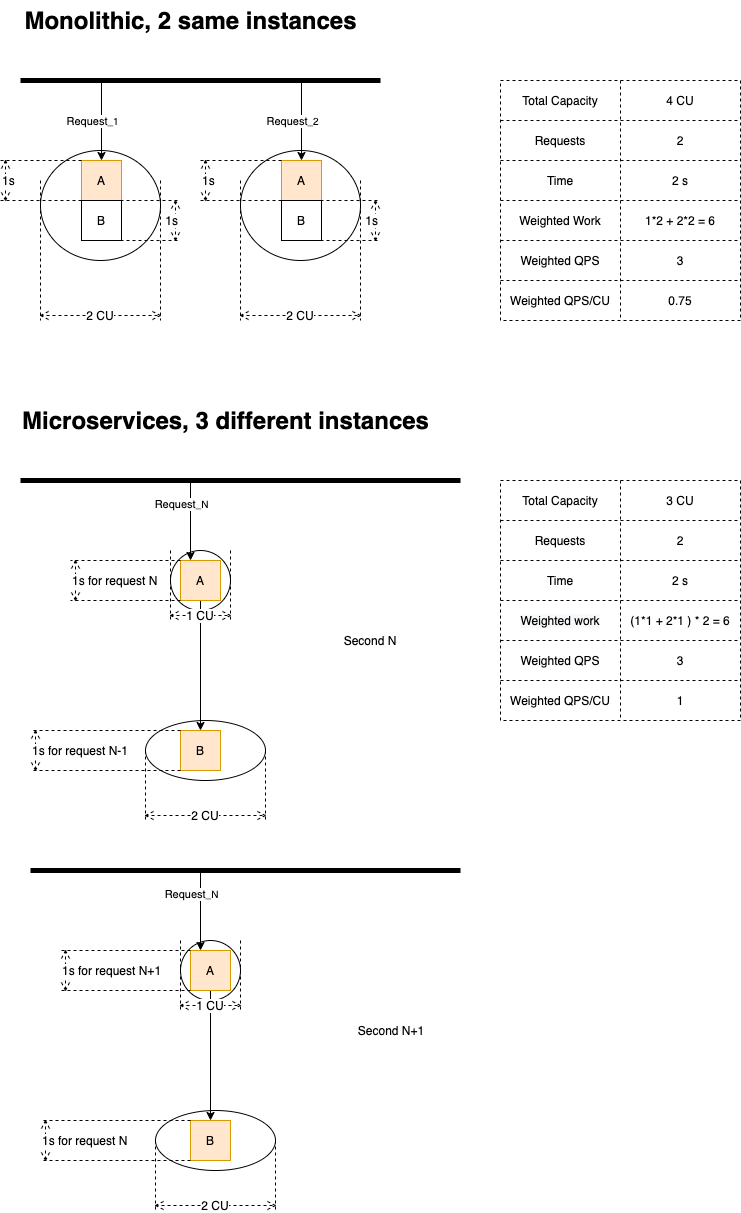

The diagram above was exported from draw.io. Its source (the exported page's mxGraphModel, read from the mxfile embedded in the PNG):
<mxGraphModel dx="1384" dy="768" grid="1" gridSize="10" guides="1" tooltips="1" connect="1" arrows="1" fold="1" page="1" pageScale="1" pageWidth="827" pageHeight="1169" math="0" shadow="0">
  <root>
    <mxCell id="0" />
    <mxCell id="1" parent="0" />
    <mxCell id="139" value="" style="ellipse;whiteSpace=wrap;html=1;verticalAlign=bottom;" vertex="1" parent="1">
      <mxGeometry x="165" y="760" width="120" height="60" as="geometry" />
    </mxCell>
    <mxCell id="8" value="" style="ellipse;whiteSpace=wrap;html=1;verticalAlign=bottom;" parent="1" vertex="1">
      <mxGeometry x="60" y="190" width="120" height="110" as="geometry" />
    </mxCell>
    <mxCell id="4" value="A" style="whiteSpace=wrap;html=1;aspect=fixed;fillColor=#ffe6cc;strokeColor=#d79b00;" parent="1" vertex="1">
      <mxGeometry x="101" y="200" width="40" height="40" as="geometry" />
    </mxCell>
    <mxCell id="5" value="B" style="whiteSpace=wrap;html=1;aspect=fixed;" parent="1" vertex="1">
      <mxGeometry x="101" y="240" width="40" height="40" as="geometry" />
    </mxCell>
    <mxCell id="13" style="edgeStyle=orthogonalEdgeStyle;rounded=0;orthogonalLoop=1;jettySize=auto;html=1;exitX=0.5;exitY=1;exitDx=0;exitDy=0;" parent="1" edge="1">
      <mxGeometry relative="1" as="geometry">
        <mxPoint x="120" y="280" as="sourcePoint" />
        <mxPoint x="120" y="280" as="targetPoint" />
      </mxGeometry>
    </mxCell>
    <mxCell id="14" value="" style="endArrow=none;html=1;strokeWidth=5;" parent="1" edge="1">
      <mxGeometry width="50" height="50" relative="1" as="geometry">
        <mxPoint x="40" y="120" as="sourcePoint" />
        <mxPoint x="400" y="120" as="targetPoint" />
      </mxGeometry>
    </mxCell>
    <mxCell id="15" value="" style="endArrow=classic;html=1;strokeWidth=1;entryX=0.5;entryY=0;entryDx=0;entryDy=0;" parent="1" target="4" edge="1">
      <mxGeometry width="50" height="50" relative="1" as="geometry">
        <mxPoint x="121" y="120" as="sourcePoint" />
        <mxPoint x="151" y="70" as="targetPoint" />
      </mxGeometry>
    </mxCell>
    <mxCell id="17" value="Request&lt;font size=&quot;1&quot;&gt;_1&lt;/font&gt;" style="edgeLabel;html=1;align=center;verticalAlign=middle;resizable=0;points=[];" parent="15" vertex="1" connectable="0">
      <mxGeometry x="-0.1" y="1" relative="1" as="geometry">
        <mxPoint x="-11" y="4" as="offset" />
      </mxGeometry>
    </mxCell>
    <mxCell id="20" value="1s" style="shape=dimension;direction=south;whiteSpace=wrap;html=1;align=left;points=[];verticalAlign=middle;labelBackgroundColor=#ffffff;dashed=1;" parent="1" vertex="1">
      <mxGeometry x="20" y="200" width="81" height="40" as="geometry" />
    </mxCell>
    <mxCell id="21" value="" style="shape=table;html=1;whiteSpace=wrap;startSize=0;container=1;collapsible=0;childLayout=tableLayout;dashed=1;verticalAlign=bottom;" parent="1" vertex="1">
      <mxGeometry x="520" y="120" width="240" height="240" as="geometry" />
    </mxCell>
    <mxCell id="22" value="" style="shape=partialRectangle;html=1;whiteSpace=wrap;collapsible=0;dropTarget=0;pointerEvents=0;fillColor=none;top=0;left=0;bottom=0;right=0;points=[[0,0.5],[1,0.5]];portConstraint=eastwest;" parent="21" vertex="1">
      <mxGeometry width="240" height="40" as="geometry" />
    </mxCell>
    <mxCell id="23" value="Total Capacity" style="shape=partialRectangle;html=1;whiteSpace=wrap;connectable=0;fillColor=none;top=0;left=0;bottom=0;right=0;overflow=hidden;" parent="22" vertex="1">
      <mxGeometry width="120" height="40" as="geometry" />
    </mxCell>
    <mxCell id="24" value="4 CU" style="shape=partialRectangle;html=1;whiteSpace=wrap;connectable=0;fillColor=none;top=0;left=0;bottom=0;right=0;overflow=hidden;" parent="22" vertex="1">
      <mxGeometry x="120" width="120" height="40" as="geometry" />
    </mxCell>
    <mxCell id="37" style="shape=partialRectangle;html=1;whiteSpace=wrap;collapsible=0;dropTarget=0;pointerEvents=0;fillColor=none;top=0;left=0;bottom=0;right=0;points=[[0,0.5],[1,0.5]];portConstraint=eastwest;" parent="21" vertex="1">
      <mxGeometry y="40" width="240" height="40" as="geometry" />
    </mxCell>
    <mxCell id="38" value="Requests" style="shape=partialRectangle;html=1;whiteSpace=wrap;connectable=0;fillColor=none;top=0;left=0;bottom=0;right=0;overflow=hidden;" parent="37" vertex="1">
      <mxGeometry width="120" height="40" as="geometry" />
    </mxCell>
    <mxCell id="39" value="2" style="shape=partialRectangle;html=1;whiteSpace=wrap;connectable=0;fillColor=none;top=0;left=0;bottom=0;right=0;overflow=hidden;" parent="37" vertex="1">
      <mxGeometry x="120" width="120" height="40" as="geometry" />
    </mxCell>
    <mxCell id="26" value="" style="shape=partialRectangle;html=1;whiteSpace=wrap;collapsible=0;dropTarget=0;pointerEvents=0;fillColor=none;top=0;left=0;bottom=0;right=0;points=[[0,0.5],[1,0.5]];portConstraint=eastwest;" parent="21" vertex="1">
      <mxGeometry y="80" width="240" height="40" as="geometry" />
    </mxCell>
    <mxCell id="27" value="Time" style="shape=partialRectangle;html=1;whiteSpace=wrap;connectable=0;fillColor=none;top=0;left=0;bottom=0;right=0;overflow=hidden;" parent="26" vertex="1">
      <mxGeometry width="120" height="40" as="geometry" />
    </mxCell>
    <mxCell id="28" value="2 s" style="shape=partialRectangle;html=1;whiteSpace=wrap;connectable=0;fillColor=none;top=0;left=0;bottom=0;right=0;overflow=hidden;" parent="26" vertex="1">
      <mxGeometry x="120" width="120" height="40" as="geometry" />
    </mxCell>
    <mxCell id="110" style="shape=partialRectangle;html=1;whiteSpace=wrap;collapsible=0;dropTarget=0;pointerEvents=0;fillColor=none;top=0;left=0;bottom=0;right=0;points=[[0,0.5],[1,0.5]];portConstraint=eastwest;" parent="21" vertex="1">
      <mxGeometry y="120" width="240" height="40" as="geometry" />
    </mxCell>
    <mxCell id="111" value="Weighted Work" style="shape=partialRectangle;html=1;whiteSpace=wrap;connectable=0;fillColor=none;top=0;left=0;bottom=0;right=0;overflow=hidden;" parent="110" vertex="1">
      <mxGeometry width="120" height="40" as="geometry" />
    </mxCell>
    <mxCell id="112" value="1*2 + 2*2 = 6" style="shape=partialRectangle;html=1;whiteSpace=wrap;connectable=0;fillColor=none;top=0;left=0;bottom=0;right=0;overflow=hidden;" parent="110" vertex="1">
      <mxGeometry x="120" width="120" height="40" as="geometry" />
    </mxCell>
    <mxCell id="243" style="shape=partialRectangle;html=1;whiteSpace=wrap;collapsible=0;dropTarget=0;pointerEvents=0;fillColor=none;top=0;left=0;bottom=0;right=0;points=[[0,0.5],[1,0.5]];portConstraint=eastwest;" vertex="1" parent="21">
      <mxGeometry y="160" width="240" height="40" as="geometry" />
    </mxCell>
    <mxCell id="244" value="Weighted QPS" style="shape=partialRectangle;html=1;whiteSpace=wrap;connectable=0;fillColor=none;top=0;left=0;bottom=0;right=0;overflow=hidden;" vertex="1" parent="243">
      <mxGeometry width="120" height="40" as="geometry" />
    </mxCell>
    <mxCell id="245" value="3" style="shape=partialRectangle;html=1;whiteSpace=wrap;connectable=0;fillColor=none;top=0;left=0;bottom=0;right=0;overflow=hidden;" vertex="1" parent="243">
      <mxGeometry x="120" width="120" height="40" as="geometry" />
    </mxCell>
    <mxCell id="34" style="shape=partialRectangle;html=1;whiteSpace=wrap;collapsible=0;dropTarget=0;pointerEvents=0;fillColor=none;top=0;left=0;bottom=0;right=0;points=[[0,0.5],[1,0.5]];portConstraint=eastwest;" parent="21" vertex="1">
      <mxGeometry y="200" width="240" height="40" as="geometry" />
    </mxCell>
    <mxCell id="35" value="Weighted QPS/CU" style="shape=partialRectangle;html=1;whiteSpace=wrap;connectable=0;fillColor=none;top=0;left=0;bottom=0;right=0;overflow=hidden;" parent="34" vertex="1">
      <mxGeometry width="120" height="40" as="geometry" />
    </mxCell>
    <mxCell id="36" value="0.75" style="shape=partialRectangle;html=1;whiteSpace=wrap;connectable=0;fillColor=none;top=0;left=0;bottom=0;right=0;overflow=hidden;" parent="34" vertex="1">
      <mxGeometry x="120" width="120" height="40" as="geometry" />
    </mxCell>
    <mxCell id="40" value="Monolithic, 2 same instances" style="text;strokeColor=none;fillColor=none;html=1;fontSize=24;fontStyle=1;verticalAlign=middle;align=center;dashed=1;" parent="1" vertex="1">
      <mxGeometry x="150" y="40" width="120" height="40" as="geometry" />
    </mxCell>
    <mxCell id="54" value="" style="shape=table;html=1;whiteSpace=wrap;startSize=0;container=1;collapsible=0;childLayout=tableLayout;dashed=1;verticalAlign=bottom;" parent="1" vertex="1">
      <mxGeometry x="520" y="520" width="240" height="240" as="geometry" />
    </mxCell>
    <mxCell id="55" value="" style="shape=partialRectangle;html=1;whiteSpace=wrap;collapsible=0;dropTarget=0;pointerEvents=0;fillColor=none;top=0;left=0;bottom=0;right=0;points=[[0,0.5],[1,0.5]];portConstraint=eastwest;" parent="54" vertex="1">
      <mxGeometry width="240" height="40" as="geometry" />
    </mxCell>
    <mxCell id="56" value="Total Capacity" style="shape=partialRectangle;html=1;whiteSpace=wrap;connectable=0;fillColor=none;top=0;left=0;bottom=0;right=0;overflow=hidden;" parent="55" vertex="1">
      <mxGeometry width="120" height="40" as="geometry" />
    </mxCell>
    <mxCell id="57" value="3 CU" style="shape=partialRectangle;html=1;whiteSpace=wrap;connectable=0;fillColor=none;top=0;left=0;bottom=0;right=0;overflow=hidden;" parent="55" vertex="1">
      <mxGeometry x="120" width="120" height="40" as="geometry" />
    </mxCell>
    <mxCell id="58" style="shape=partialRectangle;html=1;whiteSpace=wrap;collapsible=0;dropTarget=0;pointerEvents=0;fillColor=none;top=0;left=0;bottom=0;right=0;points=[[0,0.5],[1,0.5]];portConstraint=eastwest;" parent="54" vertex="1">
      <mxGeometry y="40" width="240" height="40" as="geometry" />
    </mxCell>
    <mxCell id="59" value="Requests" style="shape=partialRectangle;html=1;whiteSpace=wrap;connectable=0;fillColor=none;top=0;left=0;bottom=0;right=0;overflow=hidden;" parent="58" vertex="1">
      <mxGeometry width="120" height="40" as="geometry" />
    </mxCell>
    <mxCell id="60" value="2" style="shape=partialRectangle;html=1;whiteSpace=wrap;connectable=0;fillColor=none;top=0;left=0;bottom=0;right=0;overflow=hidden;" parent="58" vertex="1">
      <mxGeometry x="120" width="120" height="40" as="geometry" />
    </mxCell>
    <mxCell id="61" value="" style="shape=partialRectangle;html=1;whiteSpace=wrap;collapsible=0;dropTarget=0;pointerEvents=0;fillColor=none;top=0;left=0;bottom=0;right=0;points=[[0,0.5],[1,0.5]];portConstraint=eastwest;" parent="54" vertex="1">
      <mxGeometry y="80" width="240" height="40" as="geometry" />
    </mxCell>
    <mxCell id="62" value="Time" style="shape=partialRectangle;html=1;whiteSpace=wrap;connectable=0;fillColor=none;top=0;left=0;bottom=0;right=0;overflow=hidden;" parent="61" vertex="1">
      <mxGeometry width="120" height="40" as="geometry" />
    </mxCell>
    <mxCell id="63" value="2 s" style="shape=partialRectangle;html=1;whiteSpace=wrap;connectable=0;fillColor=none;top=0;left=0;bottom=0;right=0;overflow=hidden;" parent="61" vertex="1">
      <mxGeometry x="120" width="120" height="40" as="geometry" />
    </mxCell>
    <mxCell id="116" style="shape=partialRectangle;html=1;whiteSpace=wrap;collapsible=0;dropTarget=0;pointerEvents=0;fillColor=none;top=0;left=0;bottom=0;right=0;points=[[0,0.5],[1,0.5]];portConstraint=eastwest;" parent="54" vertex="1">
      <mxGeometry y="120" width="240" height="40" as="geometry" />
    </mxCell>
    <mxCell id="117" value="&lt;span style=&quot;color: rgb(0 , 0 , 0) ; font-family: &amp;#34;helvetica&amp;#34; ; font-size: 12px ; font-style: normal ; font-weight: 400 ; letter-spacing: normal ; text-align: center ; text-indent: 0px ; text-transform: none ; word-spacing: 0px ; background-color: rgb(248 , 249 , 250) ; display: inline ; float: none&quot;&gt;Weighted work&lt;/span&gt;" style="shape=partialRectangle;html=1;whiteSpace=wrap;connectable=0;fillColor=none;top=0;left=0;bottom=0;right=0;overflow=hidden;" parent="116" vertex="1">
      <mxGeometry width="120" height="40" as="geometry" />
    </mxCell>
    <mxCell id="118" value="(1*1 + 2*1 ) * 2 = 6" style="shape=partialRectangle;html=1;whiteSpace=wrap;connectable=0;fillColor=none;top=0;left=0;bottom=0;right=0;overflow=hidden;" parent="116" vertex="1">
      <mxGeometry x="120" width="120" height="40" as="geometry" />
    </mxCell>
    <mxCell id="246" style="shape=partialRectangle;html=1;whiteSpace=wrap;collapsible=0;dropTarget=0;pointerEvents=0;fillColor=none;top=0;left=0;bottom=0;right=0;points=[[0,0.5],[1,0.5]];portConstraint=eastwest;" vertex="1" parent="54">
      <mxGeometry y="160" width="240" height="40" as="geometry" />
    </mxCell>
    <mxCell id="247" value="Weighted QPS" style="shape=partialRectangle;html=1;whiteSpace=wrap;connectable=0;fillColor=none;top=0;left=0;bottom=0;right=0;overflow=hidden;" vertex="1" parent="246">
      <mxGeometry width="120" height="40" as="geometry" />
    </mxCell>
    <mxCell id="248" value="3" style="shape=partialRectangle;html=1;whiteSpace=wrap;connectable=0;fillColor=none;top=0;left=0;bottom=0;right=0;overflow=hidden;" vertex="1" parent="246">
      <mxGeometry x="120" width="120" height="40" as="geometry" />
    </mxCell>
    <mxCell id="67" style="shape=partialRectangle;html=1;whiteSpace=wrap;collapsible=0;dropTarget=0;pointerEvents=0;fillColor=none;top=0;left=0;bottom=0;right=0;points=[[0,0.5],[1,0.5]];portConstraint=eastwest;" parent="54" vertex="1">
      <mxGeometry y="200" width="240" height="40" as="geometry" />
    </mxCell>
    <mxCell id="68" value="Weighted QPS/CU" style="shape=partialRectangle;html=1;whiteSpace=wrap;connectable=0;fillColor=none;top=0;left=0;bottom=0;right=0;overflow=hidden;" parent="67" vertex="1">
      <mxGeometry width="120" height="40" as="geometry" />
    </mxCell>
    <mxCell id="69" value="1" style="shape=partialRectangle;html=1;whiteSpace=wrap;connectable=0;fillColor=none;top=0;left=0;bottom=0;right=0;overflow=hidden;" parent="67" vertex="1">
      <mxGeometry x="120" width="120" height="40" as="geometry" />
    </mxCell>
    <mxCell id="70" value="Microservices, 3 different instances" style="text;strokeColor=none;fillColor=none;html=1;fontSize=24;fontStyle=1;verticalAlign=middle;align=center;dashed=1;" parent="1" vertex="1">
      <mxGeometry x="110" y="440" width="270" height="40" as="geometry" />
    </mxCell>
    <mxCell id="71" value="2 CU" style="shape=dimension;whiteSpace=wrap;html=1;align=center;points=[];verticalAlign=bottom;spacingBottom=-5;labelBackgroundColor=#ffffff;dashed=1;" parent="1" vertex="1">
      <mxGeometry x="60" y="220" width="120" height="140" as="geometry" />
    </mxCell>
    <mxCell id="84" value="" style="ellipse;whiteSpace=wrap;html=1;verticalAlign=bottom;" parent="1" vertex="1">
      <mxGeometry x="190" y="590" width="60" height="60" as="geometry" />
    </mxCell>
    <mxCell id="225" style="edgeStyle=orthogonalEdgeStyle;rounded=0;orthogonalLoop=1;jettySize=auto;html=1;entryX=0.5;entryY=0;entryDx=0;entryDy=0;" edge="1" parent="1" source="85" target="140">
      <mxGeometry relative="1" as="geometry">
        <mxPoint x="220" y="780" as="targetPoint" />
      </mxGeometry>
    </mxCell>
    <mxCell id="85" value="A" style="whiteSpace=wrap;html=1;aspect=fixed;fillColor=#ffe6cc;strokeColor=#d79b00;" parent="1" vertex="1">
      <mxGeometry x="200" y="600" width="40" height="40" as="geometry" />
    </mxCell>
    <mxCell id="87" style="edgeStyle=orthogonalEdgeStyle;rounded=0;orthogonalLoop=1;jettySize=auto;html=1;exitX=0.5;exitY=1;exitDx=0;exitDy=0;" parent="1" edge="1">
      <mxGeometry relative="1" as="geometry">
        <mxPoint x="160" y="690" as="sourcePoint" />
        <mxPoint x="160" y="690" as="targetPoint" />
      </mxGeometry>
    </mxCell>
    <mxCell id="88" value="" style="endArrow=none;html=1;strokeWidth=5;" parent="1" edge="1">
      <mxGeometry width="50" height="50" relative="1" as="geometry">
        <mxPoint x="40" y="520" as="sourcePoint" />
        <mxPoint x="480" y="520" as="targetPoint" />
      </mxGeometry>
    </mxCell>
    <mxCell id="89" value="" style="endArrow=classic;html=1;strokeWidth=1;entryX=0.25;entryY=0;entryDx=0;entryDy=0;" parent="1" target="85" edge="1">
      <mxGeometry width="50" height="50" relative="1" as="geometry">
        <mxPoint x="210" y="520" as="sourcePoint" />
        <mxPoint x="250" y="470" as="targetPoint" />
      </mxGeometry>
    </mxCell>
    <mxCell id="90" value="Request&lt;font size=&quot;1&quot;&gt;_N&lt;/font&gt;" style="edgeLabel;html=1;align=center;verticalAlign=middle;resizable=0;points=[];" parent="89" vertex="1" connectable="0">
      <mxGeometry x="-0.1" y="1" relative="1" as="geometry">
        <mxPoint x="-11" y="-13" as="offset" />
      </mxGeometry>
    </mxCell>
    <mxCell id="94" value="1s for request N" style="shape=dimension;direction=south;whiteSpace=wrap;html=1;align=left;points=[];verticalAlign=middle;labelBackgroundColor=#ffffff;dashed=1;" parent="1" vertex="1">
      <mxGeometry x="90" y="600" width="110" height="40" as="geometry" />
    </mxCell>
    <mxCell id="95" value="1 CU" style="shape=dimension;whiteSpace=wrap;html=1;align=center;points=[];verticalAlign=bottom;spacingBottom=-5;labelBackgroundColor=#ffffff;dashed=1;" parent="1" vertex="1">
      <mxGeometry x="190" y="590" width="60" height="70" as="geometry" />
    </mxCell>
    <mxCell id="120" value="1s" style="shape=dimension;direction=north;whiteSpace=wrap;html=1;align=right;points=[];verticalAlign=middle;labelBackgroundColor=#ffffff;dashed=1;" vertex="1" parent="1">
      <mxGeometry x="140" y="240" width="60" height="40" as="geometry" />
    </mxCell>
    <mxCell id="130" value="" style="ellipse;whiteSpace=wrap;html=1;verticalAlign=bottom;" vertex="1" parent="1">
      <mxGeometry x="260" y="190" width="120" height="110" as="geometry" />
    </mxCell>
    <mxCell id="131" value="A" style="whiteSpace=wrap;html=1;aspect=fixed;fillColor=#ffe6cc;strokeColor=#d79b00;" vertex="1" parent="1">
      <mxGeometry x="301" y="200" width="40" height="40" as="geometry" />
    </mxCell>
    <mxCell id="132" value="B" style="whiteSpace=wrap;html=1;aspect=fixed;" vertex="1" parent="1">
      <mxGeometry x="301" y="240" width="40" height="40" as="geometry" />
    </mxCell>
    <mxCell id="133" style="edgeStyle=orthogonalEdgeStyle;rounded=0;orthogonalLoop=1;jettySize=auto;html=1;exitX=0.5;exitY=1;exitDx=0;exitDy=0;" edge="1" parent="1">
      <mxGeometry relative="1" as="geometry">
        <mxPoint x="320" y="280" as="sourcePoint" />
        <mxPoint x="320" y="280" as="targetPoint" />
      </mxGeometry>
    </mxCell>
    <mxCell id="134" value="" style="endArrow=classic;html=1;strokeWidth=1;entryX=0.5;entryY=0;entryDx=0;entryDy=0;" edge="1" parent="1" target="131">
      <mxGeometry width="50" height="50" relative="1" as="geometry">
        <mxPoint x="321" y="120" as="sourcePoint" />
        <mxPoint x="351" y="70" as="targetPoint" />
      </mxGeometry>
    </mxCell>
    <mxCell id="135" value="Request&lt;font size=&quot;1&quot;&gt;_2&lt;/font&gt;" style="edgeLabel;html=1;align=center;verticalAlign=middle;resizable=0;points=[];" vertex="1" connectable="0" parent="134">
      <mxGeometry x="-0.1" y="1" relative="1" as="geometry">
        <mxPoint x="-11" y="4" as="offset" />
      </mxGeometry>
    </mxCell>
    <mxCell id="136" value="1s" style="shape=dimension;direction=south;whiteSpace=wrap;html=1;align=left;points=[];verticalAlign=middle;labelBackgroundColor=#ffffff;dashed=1;" vertex="1" parent="1">
      <mxGeometry x="220" y="200" width="81" height="40" as="geometry" />
    </mxCell>
    <mxCell id="137" value="2 CU" style="shape=dimension;whiteSpace=wrap;html=1;align=center;points=[];verticalAlign=bottom;spacingBottom=-5;labelBackgroundColor=#ffffff;dashed=1;" vertex="1" parent="1">
      <mxGeometry x="260" y="220" width="120" height="140" as="geometry" />
    </mxCell>
    <mxCell id="138" value="1s" style="shape=dimension;direction=north;whiteSpace=wrap;html=1;align=right;points=[];verticalAlign=middle;labelBackgroundColor=#ffffff;dashed=1;" vertex="1" parent="1">
      <mxGeometry x="340" y="240" width="60" height="40" as="geometry" />
    </mxCell>
    <mxCell id="140" value="B" style="whiteSpace=wrap;html=1;aspect=fixed;fillColor=#ffe6cc;strokeColor=#d79b00;" vertex="1" parent="1">
      <mxGeometry x="200" y="770" width="40" height="40" as="geometry" />
    </mxCell>
    <mxCell id="141" value="2 CU" style="shape=dimension;whiteSpace=wrap;html=1;align=center;points=[];verticalAlign=bottom;spacingBottom=-5;labelBackgroundColor=#ffffff;dashed=1;" vertex="1" parent="1">
      <mxGeometry x="165" y="790" width="120" height="70" as="geometry" />
    </mxCell>
    <mxCell id="226" value="1s for request N-1" style="shape=dimension;direction=south;whiteSpace=wrap;html=1;align=left;points=[];verticalAlign=middle;labelBackgroundColor=#ffffff;dashed=1;" vertex="1" parent="1">
      <mxGeometry x="50" y="770" width="150" height="40" as="geometry" />
    </mxCell>
    <mxCell id="227" value="Second N" style="text;html=1;strokeColor=none;fillColor=none;align=center;verticalAlign=middle;whiteSpace=wrap;rounded=0;" vertex="1" parent="1">
      <mxGeometry x="340" y="670" width="100" height="20" as="geometry" />
    </mxCell>
    <mxCell id="229" value="" style="ellipse;whiteSpace=wrap;html=1;verticalAlign=bottom;" vertex="1" parent="1">
      <mxGeometry x="175" y="1150" width="120" height="60" as="geometry" />
    </mxCell>
    <mxCell id="230" value="" style="ellipse;whiteSpace=wrap;html=1;verticalAlign=bottom;" vertex="1" parent="1">
      <mxGeometry x="200" y="980" width="60" height="60" as="geometry" />
    </mxCell>
    <mxCell id="231" style="edgeStyle=orthogonalEdgeStyle;rounded=0;orthogonalLoop=1;jettySize=auto;html=1;entryX=0.5;entryY=0;entryDx=0;entryDy=0;" edge="1" parent="1" source="232" target="239">
      <mxGeometry relative="1" as="geometry">
        <mxPoint x="230" y="1170" as="targetPoint" />
      </mxGeometry>
    </mxCell>
    <mxCell id="232" value="A" style="whiteSpace=wrap;html=1;aspect=fixed;fillColor=#ffe6cc;strokeColor=#d79b00;" vertex="1" parent="1">
      <mxGeometry x="210" y="990" width="40" height="40" as="geometry" />
    </mxCell>
    <mxCell id="233" style="edgeStyle=orthogonalEdgeStyle;rounded=0;orthogonalLoop=1;jettySize=auto;html=1;exitX=0.5;exitY=1;exitDx=0;exitDy=0;" edge="1" parent="1">
      <mxGeometry relative="1" as="geometry">
        <mxPoint x="170" y="1080" as="sourcePoint" />
        <mxPoint x="170" y="1080" as="targetPoint" />
      </mxGeometry>
    </mxCell>
    <mxCell id="234" value="" style="endArrow=none;html=1;strokeWidth=5;" edge="1" parent="1">
      <mxGeometry width="50" height="50" relative="1" as="geometry">
        <mxPoint x="50" y="910" as="sourcePoint" />
        <mxPoint x="480" y="910" as="targetPoint" />
      </mxGeometry>
    </mxCell>
    <mxCell id="235" value="" style="endArrow=classic;html=1;strokeWidth=1;entryX=0.25;entryY=0;entryDx=0;entryDy=0;" edge="1" parent="1" target="232">
      <mxGeometry width="50" height="50" relative="1" as="geometry">
        <mxPoint x="220" y="910" as="sourcePoint" />
        <mxPoint x="260" y="860" as="targetPoint" />
      </mxGeometry>
    </mxCell>
    <mxCell id="236" value="Request&lt;font size=&quot;1&quot;&gt;_N&lt;/font&gt;" style="edgeLabel;html=1;align=center;verticalAlign=middle;resizable=0;points=[];" vertex="1" connectable="0" parent="235">
      <mxGeometry x="-0.1" y="1" relative="1" as="geometry">
        <mxPoint x="-11" y="-13" as="offset" />
      </mxGeometry>
    </mxCell>
    <mxCell id="237" value="1s for request N+1" style="shape=dimension;direction=south;whiteSpace=wrap;html=1;align=left;points=[];verticalAlign=middle;labelBackgroundColor=#ffffff;dashed=1;" vertex="1" parent="1">
      <mxGeometry x="80" y="990" width="130" height="40" as="geometry" />
    </mxCell>
    <mxCell id="238" value="1 CU" style="shape=dimension;whiteSpace=wrap;html=1;align=center;points=[];verticalAlign=bottom;spacingBottom=-5;labelBackgroundColor=#ffffff;dashed=1;" vertex="1" parent="1">
      <mxGeometry x="200" y="980" width="60" height="70" as="geometry" />
    </mxCell>
    <mxCell id="239" value="B" style="whiteSpace=wrap;html=1;aspect=fixed;fillColor=#ffe6cc;strokeColor=#d79b00;" vertex="1" parent="1">
      <mxGeometry x="210" y="1160" width="40" height="40" as="geometry" />
    </mxCell>
    <mxCell id="240" value="2 CU" style="shape=dimension;whiteSpace=wrap;html=1;align=center;points=[];verticalAlign=bottom;spacingBottom=-5;labelBackgroundColor=#ffffff;dashed=1;" vertex="1" parent="1">
      <mxGeometry x="175" y="1180" width="120" height="70" as="geometry" />
    </mxCell>
    <mxCell id="241" value="1s for request N" style="shape=dimension;direction=south;whiteSpace=wrap;html=1;align=left;points=[];verticalAlign=middle;labelBackgroundColor=#ffffff;dashed=1;" vertex="1" parent="1">
      <mxGeometry x="60" y="1160" width="150" height="40" as="geometry" />
    </mxCell>
    <mxCell id="242" value="Second N+1" style="text;html=1;strokeColor=none;fillColor=none;align=center;verticalAlign=middle;whiteSpace=wrap;rounded=0;" vertex="1" parent="1">
      <mxGeometry x="341" y="1060" width="140" height="20" as="geometry" />
    </mxCell>
  </root>
</mxGraphModel>